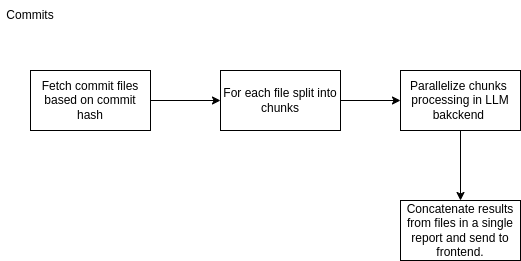

The diagram above was exported from draw.io. Its source (the exported page's mxGraphModel, read from the mxfile embedded in the PNG):
<mxGraphModel dx="1259" dy="673" grid="1" gridSize="10" guides="1" tooltips="1" connect="1" arrows="1" fold="1" page="1" pageScale="1" pageWidth="827" pageHeight="1169" math="0" shadow="0">
  <root>
    <mxCell id="0" />
    <mxCell id="1" parent="0" />
    <mxCell id="2" style="edgeStyle=orthogonalEdgeStyle;rounded=0;orthogonalLoop=1;jettySize=auto;html=1;exitX=1;exitY=0.5;exitDx=0;exitDy=0;" edge="1" source="3" target="6" parent="1">
      <mxGeometry relative="1" as="geometry" />
    </mxCell>
    <mxCell id="3" value="Fetch commit files based on commit hash" style="rounded=0;whiteSpace=wrap;html=1;" vertex="1" parent="1">
      <mxGeometry x="60" y="450" width="120" height="60" as="geometry" />
    </mxCell>
    <mxCell id="4" value="Commits" style="text;html=1;align=center;verticalAlign=middle;whiteSpace=wrap;rounded=0;" vertex="1" parent="1">
      <mxGeometry x="30" y="380" width="60" height="30" as="geometry" />
    </mxCell>
    <mxCell id="5" style="edgeStyle=orthogonalEdgeStyle;rounded=0;orthogonalLoop=1;jettySize=auto;html=1;exitX=1;exitY=0.5;exitDx=0;exitDy=0;" edge="1" source="6" target="8" parent="1">
      <mxGeometry relative="1" as="geometry" />
    </mxCell>
    <mxCell id="6" value="For each file split into chunks" style="rounded=0;whiteSpace=wrap;html=1;" vertex="1" parent="1">
      <mxGeometry x="250" y="450" width="120" height="60" as="geometry" />
    </mxCell>
    <mxCell id="7" style="edgeStyle=orthogonalEdgeStyle;rounded=0;orthogonalLoop=1;jettySize=auto;html=1;exitX=0.5;exitY=1;exitDx=0;exitDy=0;entryX=0.5;entryY=0;entryDx=0;entryDy=0;" edge="1" source="8" target="9" parent="1">
      <mxGeometry relative="1" as="geometry" />
    </mxCell>
    <mxCell id="8" value="Parallelize chunks&amp;nbsp; processing in LLM bakckend&amp;nbsp;" style="rounded=0;whiteSpace=wrap;html=1;" vertex="1" parent="1">
      <mxGeometry x="430" y="450" width="120" height="60" as="geometry" />
    </mxCell>
    <mxCell id="9" value="Concatenate results from files in a single report and send to frontend." style="rounded=0;whiteSpace=wrap;html=1;" vertex="1" parent="1">
      <mxGeometry x="430" y="580" width="120" height="60" as="geometry" />
    </mxCell>
  </root>
</mxGraphModel>